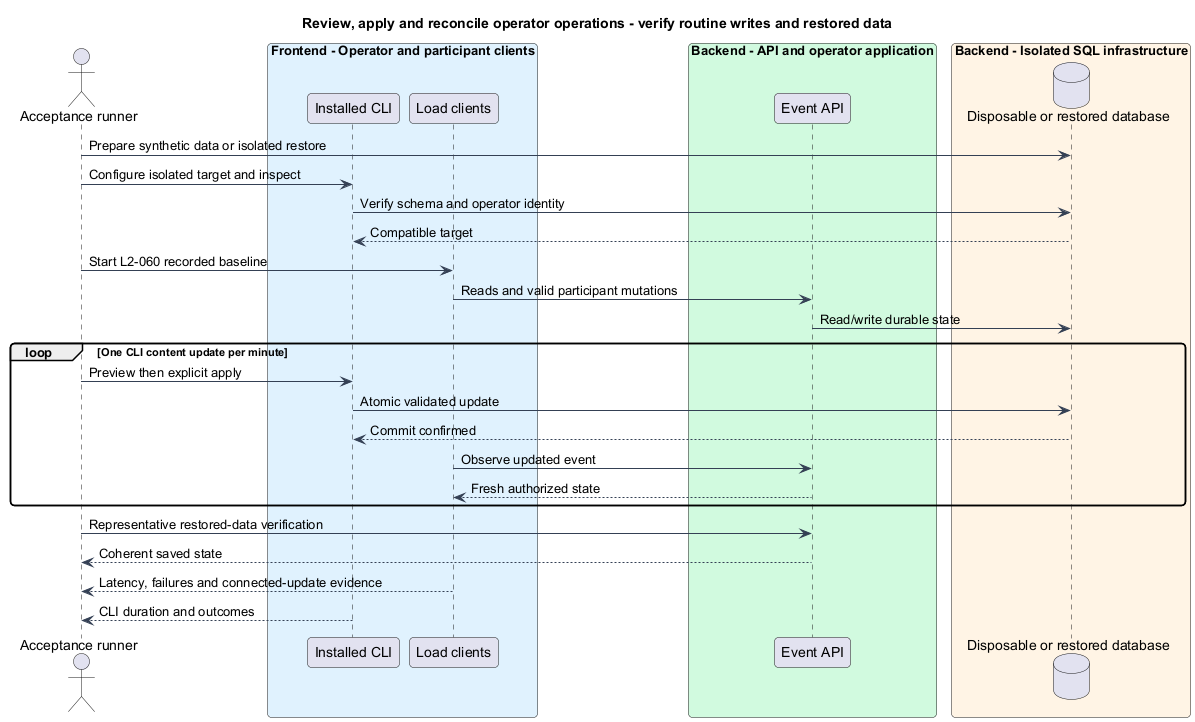

The diagram above was rendered by PlantUML. Its source (embedded in the PNG):
@startuml
skinparam backgroundColor #FFFFFF
skinparam shadowing false
skinparam roundcorner 8
skinparam defaultFontName Arial
skinparam ArrowColor #344054
skinparam class {
 BorderColor #344054
 FontColor #101828
 BackgroundColor #F9FAFB
}
title Review, apply and reconcile operator operations - verify routine writes and restored data
actor "Acceptance runner" as run
box "Frontend - Operator and participant clients" #E0F2FE
participant "Installed CLI" as cli
participant "Load clients" as clients
end box
box "Backend - API and operator application" #D1FADF
participant "Event API" as api
end box
box "Backend - Isolated SQL infrastructure" #FFF4E5
database "Disposable or restored database" as db
end box
run -> db : Prepare synthetic data or isolated restore
run -> cli : Configure isolated target and inspect
cli -> db : Verify schema and operator identity
db --> cli : Compatible target
run -> clients : Start L2-060 recorded baseline
clients -> api : Reads and valid participant mutations
api -> db : Read/write durable state
loop One CLI content update per minute
run -> cli : Preview then explicit apply
cli -> db : Atomic validated update
db --> cli : Commit confirmed
clients -> api : Observe updated event
api --> clients : Fresh authorized state
end
run -> api : Representative restored-data verification
api --> run : Coherent saved state
clients --> run : Latency, failures and connected-update evidence
cli --> run : CLI duration and outcomes
@enduml